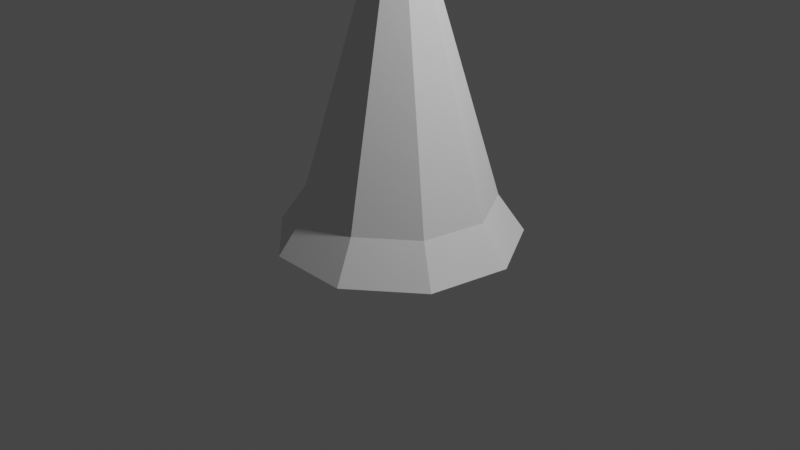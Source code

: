# Source: spikes.traffic_cone.blend  (saved by Blender 3.4.6; exported with 4.5.12 LTS)
import bpy
from mathutils import Matrix  # noqa: F401  (used for matrix-valued properties, if any)

bpy.ops.wm.read_factory_settings(use_empty=True)
scene = bpy.context.scene
scene.name = 'Scene'

# ---- collections
col_collection = bpy.data.collections.new('Collection'); scene.collection.children.link(col_collection)

# ---- world
world_world = bpy.data.worlds.new('World'); scene.world = world_world
world_world.use_nodes = True; world_world.node_tree.nodes.clear()
_N = world_world.node_tree.nodes; _L = world_world.node_tree.links
n0 = _N.new('ShaderNodeOutputWorld'); n0.name = 'World Output'; n0.location = (300, 300)
n1 = _N.new('ShaderNodeBackground'); n1.name = 'Background'; n1.location = (10, 300)
n1.inputs[0].default_value = (0.05088, 0.05088, 0.05088, 1.0)
_L.new(n1.outputs[0], n0.inputs[0])
n0.is_active_output = True
world_world.color = (0.05088, 0.05088, 0.05088)
world_world.use_sun_shadow = False
world_world.sun_shadow_jitter_overblur = 0.0

# ---- cameras
cam_camera = bpy.data.cameras.new('Camera')
cam_camera.clip_end = 100.0
cam_camera.ortho_scale = 7.314

# ---- lights
light_light = bpy.data.lights.new('Light', 'POINT')
light_light.transmission_factor = 0.0
light_light.energy = 1000.0
light_light.shadow_soft_size = 0.1
light_light.shadow_maximum_resolution = 0.006
light_light.use_absolute_resolution = True

# ---- meshes
me_cone = bpy.data.meshes.new('Cone')
me_cone.from_pydata([(7.243e-09, 1.281, -0.1611), (0.0, 1.0, 0.247), (-0.8232, 0.981, -0.1611), (0.6428, 0.766, 0.247), (-1.261, 0.2224, -0.1611), (0.9848, 0.1736, 0.247), (-1.109, -0.6403, -0.1611), (0.866, -0.5, 0.247), (-0.438, -1.203, -0.1611), (0.342, -0.9397, 0.247), (0.438, -1.203, -0.1611), (-0.342, -0.9397, 0.247), (1.109, -0.6403, -0.1611), (-0.866, -0.5, 0.247), (1.261, 0.2224, -0.1611), (-0.9848, 0.1736, 0.247), (0.8232, 0.981, -0.1611), (-0.6428, 0.766, 0.247), (0.0, 0.0, 3.636)], [], [(3, 5, 14, 16), (1, 18, 3), (17, 1, 0, 2), (3, 18, 5), (1, 3, 16, 0), (5, 18, 7), (11, 13, 6, 8), (7, 18, 9), (15, 17, 2, 4), (9, 18, 11), (5, 7, 12, 14), (11, 18, 13), (9, 11, 8, 10), (13, 18, 15), (0, 16, 14, 12, 10, 8, 6, 4, 2), (13, 15, 4, 6), (15, 18, 17), (7, 9, 10, 12), (17, 18, 1)])
_uv = me_cone.uv_layers.new(name='UVMap')
_uv.uv.foreach_set('vector', [0.4043, 0.4339, 0.4864, 0.2917, 0.4864, 0.2917, 0.4043, 0.4339, 0.25, 0.49, 0.25, 0.25, 0.4043, 0.4339, 0.09573, 0.4339, 0.25, 0.49, 0.25, 0.49, 0.09573, 0.4339, 0.4043, 0.4339, 0.25, 0.25, 0.4864, 0.2917, 0.25, 0.49, 0.4043, 0.4339, 0.4043, 0.4339, 0.25, 0.49, 0.4864, 0.2917, 0.25, 0.25, 0.4578, 0.13, 0.1679, 0.02447, 0.04215, 0.13, 0.04215, 0.13, 0.1679, 0.02447, 0.4578, 0.13, 0.25, 0.25, 0.3321, 0.02447, 0.01365, 0.2917, 0.09573, 0.4339, 0.09573, 0.4339, 0.01365, 0.2917, 0.3321, 0.02447, 0.25, 0.25, 0.1679, 0.02447, 0.4864, 0.2917, 0.4578, 0.13, 0.4578, 0.13, 0.4864, 0.2917, 0.1679, 0.02447, 0.25, 0.25, 0.04215, 0.13, 0.3321, 0.02447, 0.1679, 0.02447, 0.1679, 0.02447, 0.3321, 0.02447, 0.04215, 0.13, 0.25, 0.25, 0.01365, 0.2917, 0.75, 0.49, 0.9043, 0.4339, 0.9864, 0.2917, 0.9578, 0.13, 0.8321, 0.02447, 0.6679, 0.02447, 0.5422, 0.13, 0.5136, 0.2917, 0.5957, 0.4339, 0.04215, 0.13, 0.01365, 0.2917, 0.01365, 0.2917, 0.04215, 0.13, 0.01365, 0.2917, 0.25, 0.25, 0.09573, 0.4339, 0.4578, 0.13, 0.3321, 0.02447, 0.3321, 0.02447, 0.4578, 0.13, 0.09573, 0.4339, 0.25, 0.25, 0.25, 0.49])
me_cone.update()

# ---- objects
ob_light = bpy.data.objects.new('Light', light_light)
ob_camera = bpy.data.objects.new('Camera', cam_camera)
ob_cone = bpy.data.objects.new('Cone', me_cone)

# ---- transforms, parenting, visibility, modifiers, constraints
ob_light.location = (4.076, 1.005, 5.904)
ob_light.rotation_euler = (0.6503, 0.05522, 1.866)
ob_light.lock_rotations_4d = False
ob_light.empty_display_type = 'ARROWS'
ob_light.color = (0.0, 0.0, 0.0, 0.0)
ob_light.lineart.crease_threshold = 0.0
ob_camera.location = (7.359, -6.926, 4.958)
ob_camera.rotation_euler = (1.109, 0.0, 0.8149)
ob_camera.lock_rotations_4d = False
ob_camera.empty_display_type = 'ARROWS'
ob_camera.color = (0.0, 0.0, 0.0, 0.0)
ob_camera.display_type = 'WIRE'
ob_camera.lineart.crease_threshold = 0.0
ob_cone.location = (0.0, 0.0, 0.0)

# ---- collection membership
col_collection.objects.link(ob_light)
col_collection.objects.link(ob_camera)
col_collection.objects.link(ob_cone)

# ---- scene / render settings (as saved in the file)
scene.camera = ob_camera
scene.frame_start = 1; scene.frame_end = 250; scene.frame_set(1)
scene.render.engine = 'BLENDER_EEVEE_NEXT'
scene.cycles.sampling_pattern = 'TABULATED_SOBOL'
scene.cycles.use_light_tree = False
scene.view_settings.view_transform = 'Filmic'
bpy.context.view_layer.update()
